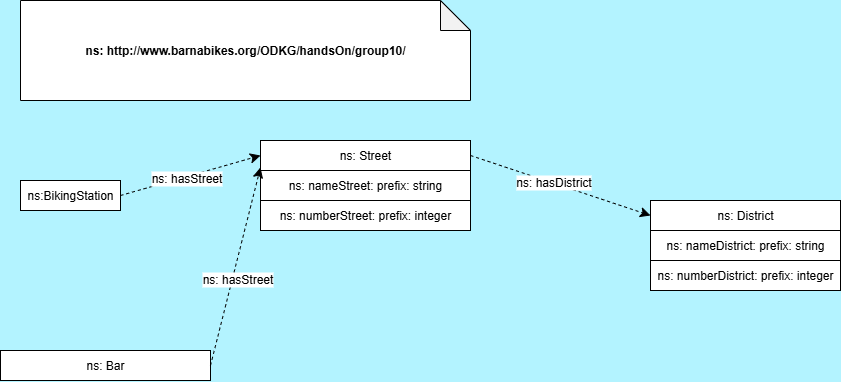

The diagram above was exported from draw.io. Its source (the exported page's mxGraphModel, read from the mxfile embedded in the PNG):
<mxGraphModel dx="1307" dy="556" grid="1" gridSize="10" guides="1" tooltips="1" connect="1" arrows="1" fold="1" page="1" pageScale="1" pageWidth="827" pageHeight="1169" background="#B3F3FF" math="0" shadow="0">
  <root>
    <mxCell id="0" />
    <mxCell id="1" parent="0" />
    <mxCell id="eHxtMsTIpTUuETre6OK4-3" value="&lt;b&gt;ns: http://www.barnabikes.org/ODKG/handsOn/group10/&lt;/b&gt;" style="shape=note;whiteSpace=wrap;html=1;backgroundOutline=1;darkOpacity=0.05;" parent="1" vertex="1">
      <mxGeometry x="50" y="120" width="450" height="100" as="geometry" />
    </mxCell>
    <mxCell id="r3y-xG5tfQCqPOcNRPaD-4" value="ns:BikingStation" style="rounded=0;whiteSpace=wrap;html=1;snapToPoint=1;points=[[0.1,0],[0.2,0],[0.3,0],[0.4,0],[0.5,0],[0.6,0],[0.7,0],[0.8,0],[0.9,0],[0,0.1],[0,0.3],[0,0.5],[0,0.7],[0,0.9],[0.1,1],[0.2,1],[0.3,1],[0.4,1],[0.5,1],[0.6,1],[0.7,1],[0.8,1],[0.9,1],[1,0.1],[1,0.3],[1,0.5],[1,0.7],[1,0.9]];" vertex="1" parent="1">
      <mxGeometry x="50" y="300" width="100" height="30" as="geometry" />
    </mxCell>
    <mxCell id="r3y-xG5tfQCqPOcNRPaD-5" value="" style="endArrow=classic;html=1;exitX=1;exitY=0.5;exitDx=0;exitDy=0;entryX=0;entryY=0.5;entryDx=0;entryDy=0;endSize=8;arcSize=0;rounded=0;dashed=1;" edge="1" source="r3y-xG5tfQCqPOcNRPaD-4" target="r3y-xG5tfQCqPOcNRPaD-16" parent="1">
      <mxGeometry width="50" height="50" relative="1" as="geometry">
        <mxPoint x="40" y="438.33" as="sourcePoint" />
        <mxPoint x="252.00000000000023" y="438.33" as="targetPoint" />
      </mxGeometry>
    </mxCell>
    <mxCell id="r3y-xG5tfQCqPOcNRPaD-6" value="&lt;div&gt;ns: hasStreet&lt;/div&gt;" style="text;html=1;align=center;verticalAlign=middle;resizable=0;points=[];labelBackgroundColor=#ffffff;" vertex="1" connectable="0" parent="r3y-xG5tfQCqPOcNRPaD-5">
      <mxGeometry x="-0.1269" relative="1" as="geometry">
        <mxPoint x="4.17" as="offset" />
      </mxGeometry>
    </mxCell>
    <mxCell id="r3y-xG5tfQCqPOcNRPaD-9" value="" style="endArrow=classic;html=1;exitX=1;exitY=0.5;exitDx=0;exitDy=0;endSize=8;arcSize=0;rounded=0;dashed=1;entryX=0;entryY=0.5;entryDx=0;entryDy=0;" edge="1" parent="1" source="r3y-xG5tfQCqPOcNRPaD-16" target="r3y-xG5tfQCqPOcNRPaD-11">
      <mxGeometry width="50" height="50" relative="1" as="geometry">
        <mxPoint x="450" y="334.41" as="sourcePoint" />
        <mxPoint x="665.5882352941176" y="334.9982352941177" as="targetPoint" />
      </mxGeometry>
    </mxCell>
    <mxCell id="r3y-xG5tfQCqPOcNRPaD-10" value="&lt;div&gt;ns: hasDistrict&lt;/div&gt;" style="text;html=1;align=center;verticalAlign=middle;resizable=0;points=[];labelBackgroundColor=#ffffff;" vertex="1" connectable="0" parent="r3y-xG5tfQCqPOcNRPaD-9">
      <mxGeometry x="-0.1269" relative="1" as="geometry">
        <mxPoint x="4.17" as="offset" />
      </mxGeometry>
    </mxCell>
    <mxCell id="r3y-xG5tfQCqPOcNRPaD-11" value="ns: District" style="rounded=0;whiteSpace=wrap;html=1;snapToPoint=1;points=[[0.1,0],[0.2,0],[0.3,0],[0.4,0],[0.5,0],[0.6,0],[0.7,0],[0.8,0],[0.9,0],[0,0.1],[0,0.3],[0,0.5],[0,0.7],[0,0.9],[0.1,1],[0.2,1],[0.3,1],[0.4,1],[0.5,1],[0.6,1],[0.7,1],[0.8,1],[0.9,1],[1,0.1],[1,0.3],[1,0.5],[1,0.7],[1,0.9]];" vertex="1" parent="1">
      <mxGeometry x="680" y="320" width="190" height="30" as="geometry" />
    </mxCell>
    <mxCell id="r3y-xG5tfQCqPOcNRPaD-15" value="ns: nameStreet: prefix: string" style="rounded=0;whiteSpace=wrap;html=1;snapToPoint=1;points=[[0.1,0],[0.2,0],[0.3,0],[0.4,0],[0.5,0],[0.6,0],[0.7,0],[0.8,0],[0.9,0],[0,0.1],[0,0.3],[0,0.5],[0,0.7],[0,0.9],[0.1,1],[0.2,1],[0.3,1],[0.4,1],[0.5,1],[0.6,1],[0.7,1],[0.8,1],[0.9,1],[1,0.1],[1,0.3],[1,0.5],[1,0.7],[1,0.9]];" vertex="1" parent="1">
      <mxGeometry x="290" y="290" width="210" height="30" as="geometry" />
    </mxCell>
    <mxCell id="r3y-xG5tfQCqPOcNRPaD-16" value="ns: Street" style="rounded=0;whiteSpace=wrap;html=1;snapToPoint=1;points=[[0.1,0],[0.2,0],[0.3,0],[0.4,0],[0.5,0],[0.6,0],[0.7,0],[0.8,0],[0.9,0],[0,0.1],[0,0.3],[0,0.5],[0,0.7],[0,0.9],[0.1,1],[0.2,1],[0.3,1],[0.4,1],[0.5,1],[0.6,1],[0.7,1],[0.8,1],[0.9,1],[1,0.1],[1,0.3],[1,0.5],[1,0.7],[1,0.9]];" vertex="1" parent="1">
      <mxGeometry x="290" y="260" width="210" height="30" as="geometry" />
    </mxCell>
    <mxCell id="r3y-xG5tfQCqPOcNRPaD-17" value="ns: numberStreet: prefix: integer" style="rounded=0;whiteSpace=wrap;html=1;snapToPoint=1;points=[[0.1,0],[0.2,0],[0.3,0],[0.4,0],[0.5,0],[0.6,0],[0.7,0],[0.8,0],[0.9,0],[0,0.1],[0,0.3],[0,0.5],[0,0.7],[0,0.9],[0.1,1],[0.2,1],[0.3,1],[0.4,1],[0.5,1],[0.6,1],[0.7,1],[0.8,1],[0.9,1],[1,0.1],[1,0.3],[1,0.5],[1,0.7],[1,0.9]];" vertex="1" parent="1">
      <mxGeometry x="290" y="320" width="210" height="30" as="geometry" />
    </mxCell>
    <mxCell id="r3y-xG5tfQCqPOcNRPaD-20" value="ns: Bar" style="rounded=0;whiteSpace=wrap;html=1;snapToPoint=1;points=[[0.1,0],[0.2,0],[0.3,0],[0.4,0],[0.5,0],[0.6,0],[0.7,0],[0.8,0],[0.9,0],[0,0.1],[0,0.3],[0,0.5],[0,0.7],[0,0.9],[0.1,1],[0.2,1],[0.3,1],[0.4,1],[0.5,1],[0.6,1],[0.7,1],[0.8,1],[0.9,1],[1,0.1],[1,0.3],[1,0.5],[1,0.7],[1,0.9]];" vertex="1" parent="1">
      <mxGeometry x="30" y="470" width="210" height="30" as="geometry" />
    </mxCell>
    <mxCell id="r3y-xG5tfQCqPOcNRPaD-26" value="" style="endArrow=classic;html=1;exitX=1;exitY=0.5;exitDx=0;exitDy=0;entryX=0;entryY=0.9;entryDx=0;entryDy=0;endSize=8;arcSize=0;rounded=0;dashed=1;" edge="1" parent="1" source="r3y-xG5tfQCqPOcNRPaD-20" target="r3y-xG5tfQCqPOcNRPaD-16">
      <mxGeometry width="50" height="50" relative="1" as="geometry">
        <mxPoint x="260" y="500" as="sourcePoint" />
        <mxPoint x="370" y="580" as="targetPoint" />
      </mxGeometry>
    </mxCell>
    <mxCell id="r3y-xG5tfQCqPOcNRPaD-27" value="&lt;div&gt;ns: hasStreet&lt;/div&gt;" style="text;html=1;align=center;verticalAlign=middle;resizable=0;points=[];labelBackgroundColor=#ffffff;" vertex="1" connectable="0" parent="r3y-xG5tfQCqPOcNRPaD-26">
      <mxGeometry x="-0.1269" relative="1" as="geometry">
        <mxPoint x="4.17" as="offset" />
      </mxGeometry>
    </mxCell>
    <mxCell id="r3y-xG5tfQCqPOcNRPaD-31" value="ns: nameDistrict: prefix: string" style="rounded=0;whiteSpace=wrap;html=1;snapToPoint=1;points=[[0.1,0],[0.2,0],[0.3,0],[0.4,0],[0.5,0],[0.6,0],[0.7,0],[0.8,0],[0.9,0],[0,0.1],[0,0.3],[0,0.5],[0,0.7],[0,0.9],[0.1,1],[0.2,1],[0.3,1],[0.4,1],[0.5,1],[0.6,1],[0.7,1],[0.8,1],[0.9,1],[1,0.1],[1,0.3],[1,0.5],[1,0.7],[1,0.9]];" vertex="1" parent="1">
      <mxGeometry x="680" y="350" width="190" height="30" as="geometry" />
    </mxCell>
    <mxCell id="r3y-xG5tfQCqPOcNRPaD-32" value="ns: numberDistrict: prefix: integer" style="rounded=0;whiteSpace=wrap;html=1;snapToPoint=1;points=[[0.1,0],[0.2,0],[0.3,0],[0.4,0],[0.5,0],[0.6,0],[0.7,0],[0.8,0],[0.9,0],[0,0.1],[0,0.3],[0,0.5],[0,0.7],[0,0.9],[0.1,1],[0.2,1],[0.3,1],[0.4,1],[0.5,1],[0.6,1],[0.7,1],[0.8,1],[0.9,1],[1,0.1],[1,0.3],[1,0.5],[1,0.7],[1,0.9]];" vertex="1" parent="1">
      <mxGeometry x="680" y="380" width="190" height="30" as="geometry" />
    </mxCell>
  </root>
</mxGraphModel>